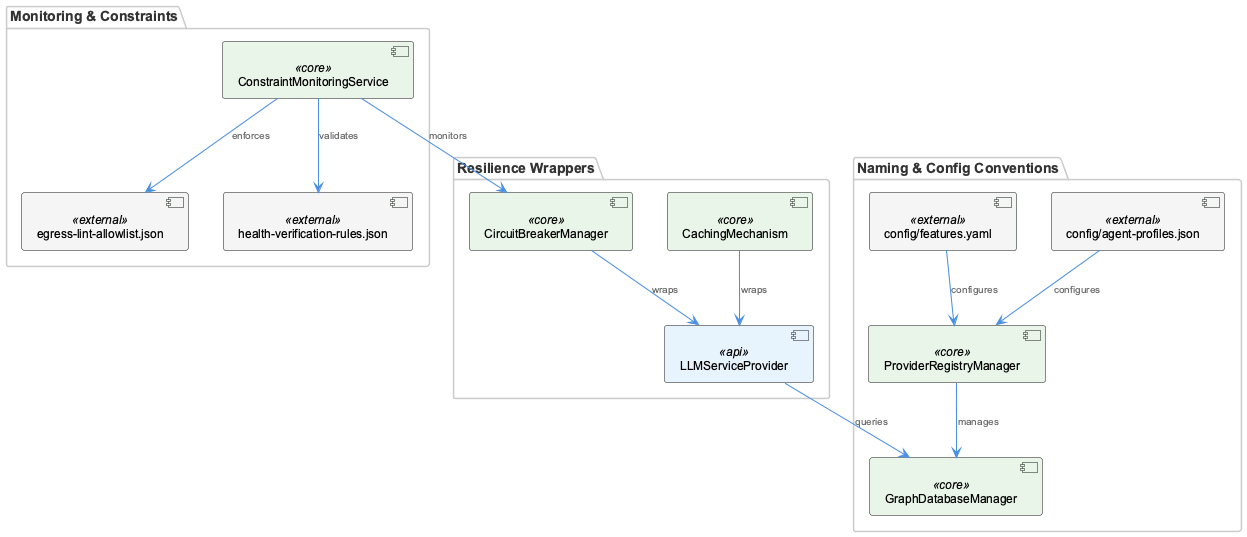

The diagram above was rendered by PlantUML. Its source (embedded in the PNG):
@startuml
!include /Users/Q284340/Agentic/coding/docs/puml/_standard-style.puml

package "Naming & Config Conventions" {
  component "ProviderRegistryManager" as prm <<core>>
  component "GraphDatabaseManager" as gdm <<core>>
  component "config/features.yaml" as feat <<external>>
  component "config/agent-profiles.json" as agentcfg <<external>>
}

package "Resilience Wrappers" {
  component "CircuitBreakerManager" as cbm <<core>>
  component "CachingMechanism" as cache <<core>>
  component "LLMServiceProvider" as llm <<api>>
}

package "Monitoring & Constraints" {
  component "ConstraintMonitoringService" as cms <<core>>
  component "egress-lint-allowlist.json" as lint <<external>>
  component "health-verification-rules.json" as health <<external>>
}

prm --> gdm : "manages"
feat --> prm : "configures"
agentcfg --> prm : "configures"

cbm --> llm : "wraps"
cache --> llm : "wraps"
llm --> gdm : "queries"

cms --> lint : "enforces"
cms --> health : "validates"
cms --> cbm : "monitors"

@enduml